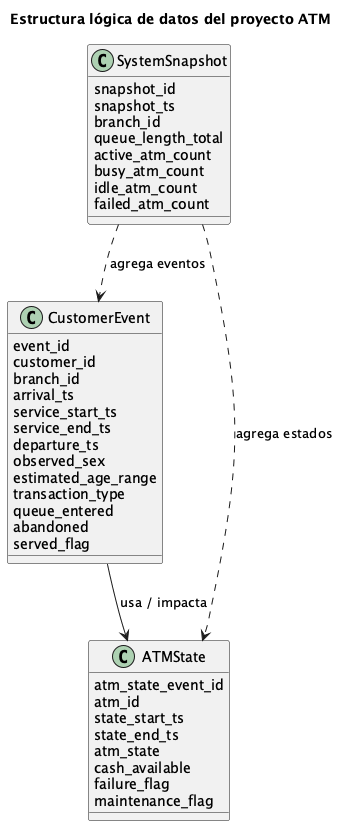

The diagram above was rendered by PlantUML. Its source (embedded in the PNG):
@startuml
title Estructura lógica de datos del proyecto ATM

class CustomerEvent {
  event_id
  customer_id
  branch_id
  arrival_ts
  service_start_ts
  service_end_ts
  departure_ts
  observed_sex
  estimated_age_range
  transaction_type
  queue_entered
  abandoned
  served_flag
}

class ATMState {
  atm_state_event_id
  atm_id
  state_start_ts
  state_end_ts
  atm_state
  cash_available
  failure_flag
  maintenance_flag
}

class SystemSnapshot {
  snapshot_id
  snapshot_ts
  branch_id
  queue_length_total
  active_atm_count
  busy_atm_count
  idle_atm_count
  failed_atm_count
}

CustomerEvent --> ATMState : usa / impacta
SystemSnapshot ..> CustomerEvent : agrega eventos
SystemSnapshot ..> ATMState : agrega estados

@enduml